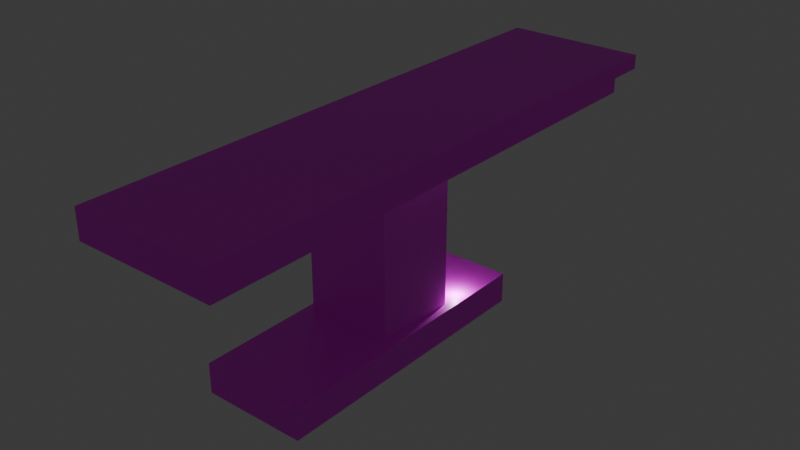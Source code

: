 # Source: table_surgensi.blend  (saved by Blender 5.2.45; exported with 4.5.12 LTS)
import bpy
from mathutils import Matrix  # noqa: F401  (used for matrix-valued properties, if any)

bpy.ops.wm.read_factory_settings(use_empty=True)
scene = bpy.context.scene
scene.name = 'Scene'

# ---- collections
col_collection = bpy.data.collections.new('Collection'); scene.collection.children.link(col_collection)

# ---- images (referenced by path relative to the original .blend; pixels are not part of the script)
import os
ASSET_DIR = os.environ.get("B2B_ASSET_DIR", "")  # directory of the original .blend (textures are referenced by path, not embedded)
HERE = os.path.dirname(os.path.abspath(__file__))  # packed textures are extracted next to this script under _unpacked/

def load_image(name, relpath, width, height, colorspace="sRGB"):
    """Load a texture the original file referenced (path relative to the .blend, or extracted next to this script)."""
    p = next((c for c in (os.path.join(HERE, relpath), os.path.join(ASSET_DIR, relpath)) if relpath and os.path.exists(c)), "")
    if p:
        img = bpy.data.images.load(p, check_existing=True)
        img.name = name
    else:  # same state as the original file: an image datablock whose file is absent (Cycles renders it pink)
        img = bpy.data.images.new(name, width, height)
        img.source = "FILE"
        img.filepath = "//" + (relpath or name)
    img.colorspace_settings.name = colorspace
    return img
img_rust_white_jpg = load_image('rust_white.jpg', 'rust_white.jpg', 1024, 1024, 'sRGB')
img_clothnes_jpg = load_image('clothnes.jpg', 'clothnes.jpg', 1024, 1024, 'sRGB')
img_rubber_jpg = load_image('rubber.jpg', 'rubber.jpg', 1024, 1024, 'sRGB')

# ---- materials (node trees are filled in below, after node groups)
mat_x = bpy.data.materials.new('Материал')
mat_001 = bpy.data.materials.new('Материал.001')
mat_002 = bpy.data.materials.new('Материал.002')
mat_003 = bpy.data.materials.new('Материал.003')

# ---- material node trees
mat_x.use_nodes = True; mat_x.node_tree.nodes.clear()
_N = mat_x.node_tree.nodes; _L = mat_x.node_tree.links
n0 = _N.new('ShaderNodeBsdfPrincipled'); n0.name = 'Принципиальный BSDF'; n0.location = (-200, 100)
n0.inputs[10].default_value = 0.005
n1 = _N.new('ShaderNodeOutputMaterial'); n1.name = 'Вывод материала'; n1.location = (200, 100)
n2 = _N.new('ShaderNodeTexImage'); n2.name = 'Текстура изображения'; n2.location = (-480, 60)
n2.image = img_rust_white_jpg
n3 = _N.new('ShaderNodeMapping'); n3.name = 'Отображение'; n3.location = (-660, 60)
n3.inputs[3].default_value = (10.0, 10.0, 1.0)
n4 = _N.new('ShaderNodeTexCoord'); n4.name = 'Текстурные координаты'; n4.location = (-840, 60)
_L.new(n0.outputs[0], n1.inputs[0])
_L.new(n2.outputs[0], n0.inputs[0])
_L.new(n3.outputs[0], n2.inputs[0])
_L.new(n4.outputs[2], n3.inputs[0])
n1.is_active_output = True
mat_001.use_nodes = True; mat_001.node_tree.nodes.clear()
_N = mat_001.node_tree.nodes; _L = mat_001.node_tree.links
n0 = _N.new('ShaderNodeBsdfPrincipled'); n0.name = 'Принципиальный BSDF'; n0.location = (-200, 100)
n0.inputs[10].default_value = 0.005
n1 = _N.new('ShaderNodeOutputMaterial'); n1.name = 'Вывод материала'; n1.location = (200, 100)
n2 = _N.new('ShaderNodeTexImage'); n2.name = 'Текстура изображения'; n2.location = (-480, 60)
n2.image = img_clothnes_jpg
n3 = _N.new('ShaderNodeMapping'); n3.name = 'Отображение'; n3.location = (-660, 60)
n3.inputs[1].default_value = (0.0, -0.2, 0.0)
n3.inputs[3].default_value = (6.0, 10.0, 1.0)
n4 = _N.new('ShaderNodeTexCoord'); n4.name = 'Текстурные координаты'; n4.location = (-840, 60)
_L.new(n0.outputs[0], n1.inputs[0])
_L.new(n2.outputs[0], n0.inputs[0])
_L.new(n3.outputs[0], n2.inputs[0])
_L.new(n4.outputs[2], n3.inputs[0])
n1.is_active_output = True
mat_002.use_nodes = True; mat_002.node_tree.nodes.clear()
_N = mat_002.node_tree.nodes; _L = mat_002.node_tree.links
n0 = _N.new('ShaderNodeBsdfPrincipled'); n0.name = 'Принципиальный BSDF'; n0.location = (-200, 100)
n0.inputs[10].default_value = 0.005
n1 = _N.new('ShaderNodeOutputMaterial'); n1.name = 'Вывод материала'; n1.location = (200, 100)
n2 = _N.new('ShaderNodeTexImage'); n2.name = 'Текстура изображения'; n2.location = (-480, 60)
n2.image = img_rubber_jpg
n3 = _N.new('ShaderNodeMapping'); n3.name = 'Отображение'; n3.location = (-660, 60)
n3.inputs[3].default_value = (10.0, 10.0, 1.0)
n4 = _N.new('ShaderNodeTexCoord'); n4.name = 'Текстурные координаты'; n4.location = (-840, 60)
_L.new(n0.outputs[0], n1.inputs[0])
_L.new(n2.outputs[0], n0.inputs[0])
_L.new(n3.outputs[0], n2.inputs[0])
_L.new(n4.outputs[2], n3.inputs[0])
n1.is_active_output = True
mat_003.use_nodes = True; mat_003.node_tree.nodes.clear()
_N = mat_003.node_tree.nodes; _L = mat_003.node_tree.links
n0 = _N.new('ShaderNodeBsdfPrincipled'); n0.name = 'Принципиальный BSDF'; n0.location = (-200, 100)
n0.inputs[10].default_value = 0.005
n1 = _N.new('ShaderNodeOutputMaterial'); n1.name = 'Вывод материала'; n1.location = (200, 100)
n2 = _N.new('ShaderNodeTexImage'); n2.name = 'Текстура изображения'; n2.location = (-480, 60)
n2.image = img_rust_white_jpg
n3 = _N.new('ShaderNodeMapping'); n3.name = 'Отображение'; n3.location = (-660, 60)
n3.inputs[3].default_value = (10.0, 10.0, 1.0)
n4 = _N.new('ShaderNodeTexCoord'); n4.name = 'Текстурные координаты'; n4.location = (-840, 60)
_L.new(n0.outputs[0], n1.inputs[0])
_L.new(n2.outputs[0], n0.inputs[0])
_L.new(n3.outputs[0], n2.inputs[0])
_L.new(n4.outputs[2], n3.inputs[0])
n1.is_active_output = True

# ---- world
world_world = bpy.data.worlds.new('World'); scene.world = world_world
world_world.use_nodes = True; world_world.node_tree.nodes.clear()
_N = world_world.node_tree.nodes; _L = world_world.node_tree.links
n0 = _N.new('ShaderNodeOutputWorld'); n0.name = 'World Output'; n0.location = (200, 100)
n1 = _N.new('ShaderNodeBackground'); n1.name = 'Background'; n1.location = (-200, 100)
n1.inputs[0].default_value = (0.05088, 0.05088, 0.05088, 1.0)
_L.new(n1.outputs[0], n0.inputs[0])
n0.is_active_output = True
world_world.color = (0.05088, 0.05088, 0.05088)
world_world.sun_shadow_jitter_overblur = 0.0

# ---- lights
light_light = bpy.data.lights.new('Light', 'POINT')
light_light.energy = 1000.0
light_light.shadow_soft_size = 0.1

# ---- meshes
me_x = bpy.data.meshes.new('Куб')
me_x.from_pydata([(-1.0, -1.0, -1.0), (-1.0, -1.0, 1.0), (-1.0, 1.0, -1.0), (-1.0, 1.0, 1.0), (1.0, -1.0, -1.0), (1.0, -1.0, 1.0), (1.0, 1.0, -1.0), (1.0, 1.0, 1.0)], [], [(0, 1, 3, 2), (2, 3, 7, 6), (6, 7, 5, 4), (4, 5, 1, 0), (2, 6, 4, 0), (7, 3, 1, 5)])
_uv = me_x.uv_layers.new(name='UVКарта')
_uv.uv.foreach_set('vector', [0.375, 0.0, 0.625, 0.0, 0.625, 0.25, 0.375, 0.25, 0.375, 0.25, 0.625, 0.25, 0.625, 0.5, 0.375, 0.5, 0.375, 0.5, 0.625, 0.5, 0.625, 0.75, 0.375, 0.75, 0.375, 0.75, 0.625, 0.75, 0.625, 1.0, 0.375, 1.0, 0.125, 0.5, 0.375, 0.5, 0.375, 0.75, 0.125, 0.75, 0.625, 0.5, 0.875, 0.5, 0.875, 0.75, 0.625, 0.75])
me_x.materials.append(mat_x)
me_x.update()
me_001 = bpy.data.meshes.new('Куб.001')
me_001.from_pydata([(-1.0, -1.0, -1.0), (-1.0, -1.0, 1.0), (-1.0, 1.0, -1.0), (-1.0, 1.0, 1.0), (1.0, -1.0, -1.0), (1.0, -1.0, 1.0), (1.0, 1.0, -1.0), (1.0, 1.0, 1.0), (-1.0, 1.146, 1.0), (-1.0, 1.146, -1.0), (1.0, 1.146, -1.0), (1.0, 1.146, 1.0)], [], [(0, 1, 3, 2), (6, 2, 9, 10), (6, 7, 5, 4), (4, 5, 1, 0), (2, 6, 4, 0), (7, 3, 1, 5), (9, 8, 11, 10), (3, 7, 11, 8), (2, 3, 8, 9), (7, 6, 10, 11)])
_uv = me_001.uv_layers.new(name='UVКарта')
_uv.uv.foreach_set('vector', [0.3333, 0.3577, 1.273e-08, 0.3577, 3.789e-08, 0.02441, 0.3333, 0.02441, 0.0, 0.6911, 0.3333, 0.6911, 0.3333, 0.7155, 0.0, 0.7155, 0.6667, 0.3333, 0.3333, 0.3333, 0.3333, 5.298e-09, 0.6667, 3.046e-08, 1.0, 0.3333, 0.6667, 0.3333, 0.6667, 1.06e-08, 1.0, 3.576e-08, 0.3333, 0.6911, 0.0, 0.6911, 0.0, 0.3577, 0.3333, 0.3577, 0.6667, 0.6911, 0.3333, 0.6911, 0.3333, 0.3577, 0.6667, 0.3577, 1.0, 0.6667, 0.6667, 0.6667, 0.6667, 0.3333, 1.0, 0.3333, 0.3333, 0.6911, 0.6667, 0.6911, 0.6667, 0.7155, 0.3333, 0.7155, 0.3333, 0.02441, 3.789e-08, 0.02441, 3.974e-08, 3e-15, 0.3333, 2.517e-08, 0.3333, 0.3333, 0.6667, 0.3333, 0.6667, 0.3577, 0.3333, 0.3577])
me_001.materials.append(mat_001)
me_001.update()
me_002 = bpy.data.meshes.new('Куб.002')
me_002.from_pydata([(-1.0, -1.0, -1.0), (-1.0, -1.0, 1.0), (-1.0, 1.0, -1.0), (-1.0, 1.0, 1.0), (1.0, -1.0, -1.0), (1.0, -1.0, 1.0), (1.0, 1.0, -1.0), (1.0, 1.0, 1.0)], [], [(0, 1, 3, 2), (2, 3, 7, 6), (6, 7, 5, 4), (4, 5, 1, 0), (2, 6, 4, 0), (7, 3, 1, 5)])
_uv = me_002.uv_layers.new(name='UVКарта')
_uv.uv.foreach_set('vector', [0.375, 0.0, 0.625, 0.0, 0.625, 0.25, 0.375, 0.25, 0.375, 0.25, 0.625, 0.25, 0.625, 0.5, 0.375, 0.5, 0.375, 0.5, 0.625, 0.5, 0.625, 0.75, 0.375, 0.75, 0.375, 0.75, 0.625, 0.75, 0.625, 1.0, 0.375, 1.0, 0.125, 0.5, 0.375, 0.5, 0.375, 0.75, 0.125, 0.75, 0.625, 0.5, 0.875, 0.5, 0.875, 0.75, 0.625, 0.75])
me_002.materials.append(mat_002)
me_002.update()
me_003 = bpy.data.meshes.new('Куб.003')
me_003.from_pydata([(-1.0, -1.0, -1.0), (-1.0, -1.0, 1.0), (-1.0, 1.0, -1.0), (-1.0, 1.0, 1.0), (1.0, -1.0, -1.0), (1.0, -1.0, 1.0), (1.0, 1.0, -1.0), (1.0, 1.0, 1.0)], [], [(0, 1, 3, 2), (2, 3, 7, 6), (6, 7, 5, 4), (4, 5, 1, 0), (2, 6, 4, 0), (7, 3, 1, 5)])
_uv = me_003.uv_layers.new(name='UVКарта')
_uv.uv.foreach_set('vector', [0.375, 0.0, 0.625, 0.0, 0.625, 0.25, 0.375, 0.25, 0.375, 0.25, 0.625, 0.25, 0.625, 0.5, 0.375, 0.5, 0.375, 0.5, 0.625, 0.5, 0.625, 0.75, 0.375, 0.75, 0.375, 0.75, 0.625, 0.75, 0.625, 1.0, 0.375, 1.0, 0.125, 0.5, 0.375, 0.5, 0.375, 0.75, 0.125, 0.75, 0.625, 0.5, 0.875, 0.5, 0.875, 0.75, 0.625, 0.75])
me_003.materials.append(mat_003)
me_003.update()

# ---- objects
ob_light = bpy.data.objects.new('Light', light_light)
ob_x = bpy.data.objects.new('Куб', me_x)
ob_001 = bpy.data.objects.new('Пустышка.001', None)
ob_x_1 = bpy.data.objects.new('Пустышка', None)
ob_001_1 = bpy.data.objects.new('Куб.001', me_001)
ob_002 = bpy.data.objects.new('Куб.002', me_002)
ob_003 = bpy.data.objects.new('Куб.003', me_003)

# ---- transforms, parenting, visibility, modifiers, constraints
ob_light.location = (5.596, 9.144, 9.716)
ob_light.rotation_euler = (0.6503, 0.05522, 1.866)
ob_light.lock_rotations_4d = False
ob_light.empty_display_type = 'ARROWS'
ob_light.color = (0.0, 0.0, 0.0, 0.0)
ob_light.lineart.crease_threshold = 0.0
ob_x.location = (6.63e-15, 1.91, 29.86)
ob_x.scale = (9.933, 36.56, 1.0)
ob_001.location = (62.8, -4.292e-06, 31.92)
ob_001.rotation_euler = (1.571, -0.0, -0.0)
ob_001.empty_display_type = 'IMAGE'
ob_001.empty_display_size = 76.79
ob_001.empty_image_offset = (-1.604, -0.6761)
ob_001.empty_image_depth = 'BACK'
ob_001.show_empty_image_perspective = False
ob_001.empty_image_side = 'FRONT'
ob_x_1.location = (-8.442e-15, -37.36, -17.56)
ob_x_1.rotation_euler = (1.571, -0.0, 1.571)
ob_x_1.empty_display_type = 'IMAGE'
ob_x_1.empty_display_size = 87.35
ob_x_1.empty_image_offset = (-0.02862, -0.02862)
ob_x_1.empty_image_depth = 'BACK'
ob_x_1.show_empty_image_perspective = False
ob_x_1.empty_image_side = 'FRONT'
ob_001_1.location = (6.63e-15, 1.91, 31.86)
ob_001_1.scale = (9.933, 36.56, 1.0)
ob_002.location = (5.095e-15, 0.5496, 18.68)
ob_002.scale = (5.928, 5.928, 10.37)
ob_003.location = (1.397e-15, -2.098, 6.293)
ob_003.scale = (7.146, 19.71, 2.092)

# ---- collection membership
col_collection.objects.link(ob_light)
col_collection.objects.link(ob_x)
col_collection.objects.link(ob_001)
col_collection.objects.link(ob_x_1)
col_collection.objects.link(ob_001_1)
col_collection.objects.link(ob_002)
col_collection.objects.link(ob_003)

# ---- scene / render settings (as saved in the file)
scene.frame_start = 1; scene.frame_end = 250; scene.frame_set(1)
scene.render.engine = 'BLENDER_EEVEE_NEXT'
scene.render.bake_bias = 0.0
scene.render.bake_samples = 0
scene.render.compositor_device = 'GPU'
scene.eevee.use_volume_custom_range = False
scene.eevee.fast_gi_thickness_near = 0.1
scene.eevee.fast_gi_thickness_far = 0.0
scene.eevee.ray_tracing_options.screen_trace_thickness = 0.1
bpy.context.view_layer.update()

# ---- added for rendering (the .blend has no active camera): camera
cam_auto = bpy.data.cameras.new('AutoCamera')
cam_auto.lens = 50.0
cam_auto.sensor_width = 36.0
cam_auto.clip_end = 1394.51
ob_auto_camera = bpy.data.objects.new('AutoCamera', cam_auto)
scene.collection.objects.link(ob_auto_camera)
ob_auto_camera.location = (79.4596, -90.764, 82.096)
ob_auto_camera.rotation_euler = (1.09748, -7.21219e-08, 0.694738)
scene.camera = ob_auto_camera
bpy.context.view_layer.update()
